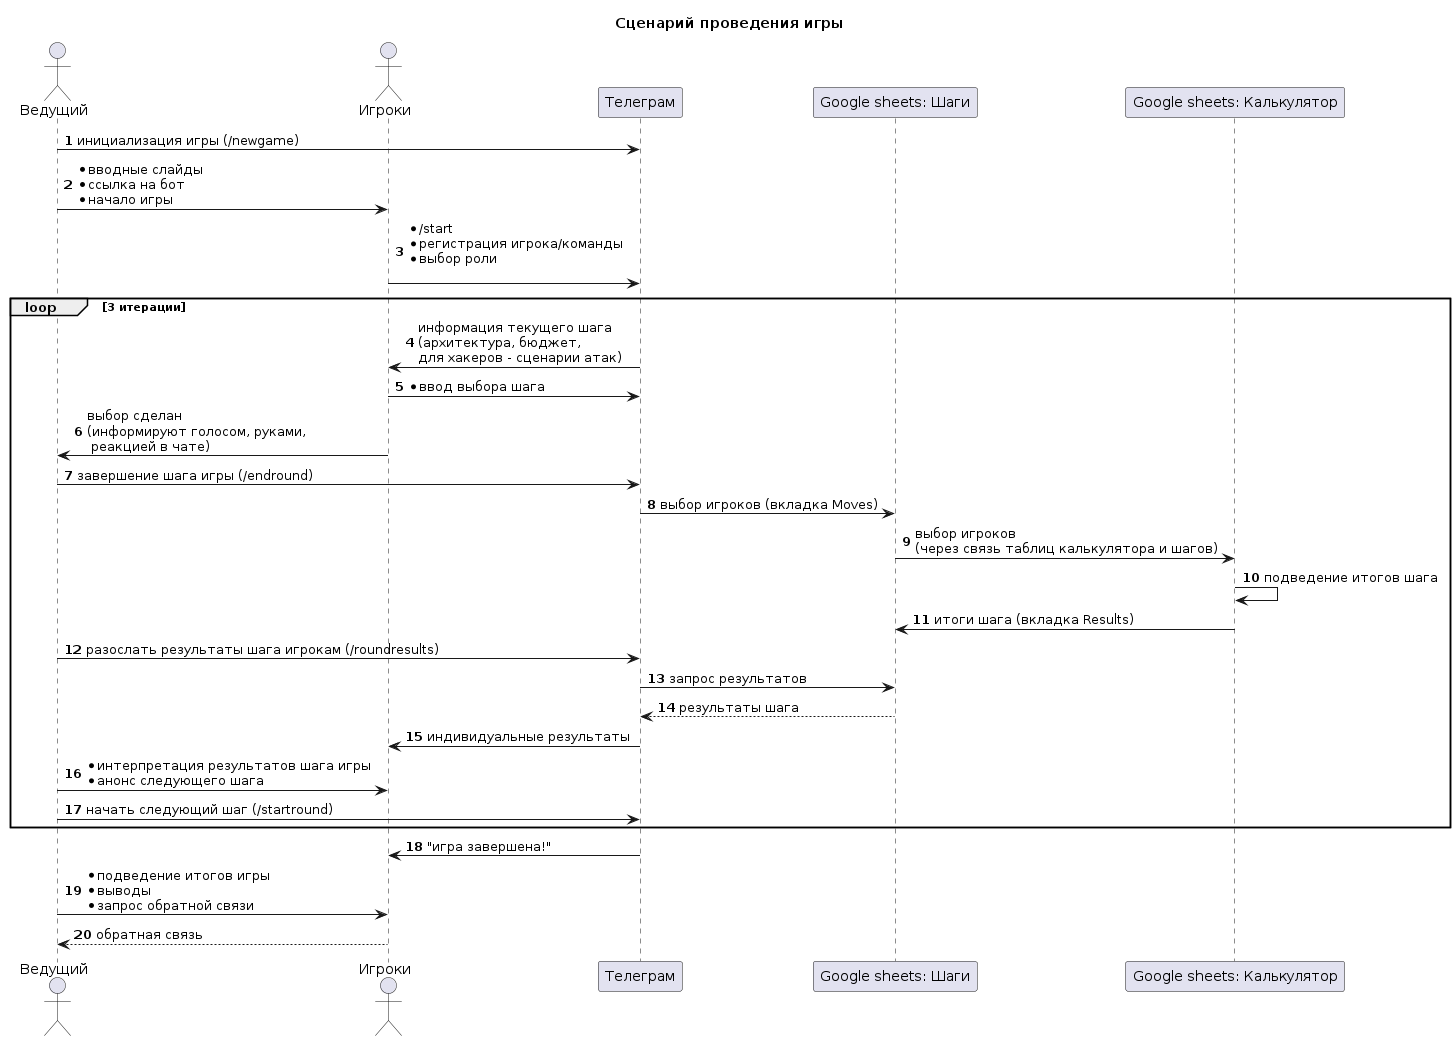

The diagram above was rendered by PlantUML. Its source (embedded in the PNG):
@startuml "game-scenario"

title "Сценарий проведения игры"

actor "Ведущий" as admin
actor "Игроки" as players
participant "Телеграм" as bot
participant "Google sheets: Шаги" as moves
participant "Google sheets: Калькулятор" as calc

autonumber

admin -> bot: инициализация игры (/newgame)
admin -> players:* вводные слайды\n* ссылка на бот\n* начало игры
players -> bot: */start\n* регистрация игрока/команды\n* выбор роли\n
loop 3 итерации
    bot -> players: информация текущего шага\n(архитектура, бюджет,\nдля хакеров - сценарии атак)
    players -> bot:* ввод выбора шага 
    players -> admin: выбор сделан\n(информируют голосом, руками,\n реакцией в чате)
    admin -> bot: завершение шага игры (/endround)
    bot -> moves: выбор игроков (вкладка Moves)
    calc <- moves: выбор игроков\n(через связь таблиц калькулятора и шагов)
    calc -> calc: подведение итогов шага
    calc -> moves: итоги шага (вкладка Results)
    admin -> bot: разослать результаты шага игрокам (/roundresults)
    bot -> moves: запрос результатов
    bot <-- moves: результаты шага 
    bot -> players: индивидуальные результаты
    admin -> players:* интерпретация результатов шага игры\n* анонс следующего шага 
    admin -> bot: начать следующий шаг (/startround)    
end
bot -> players: "игра завершена!"
admin -> players: * подведение итогов игры\n* выводы\n* запрос обратной связи
players --> admin: обратная связь


@enduml